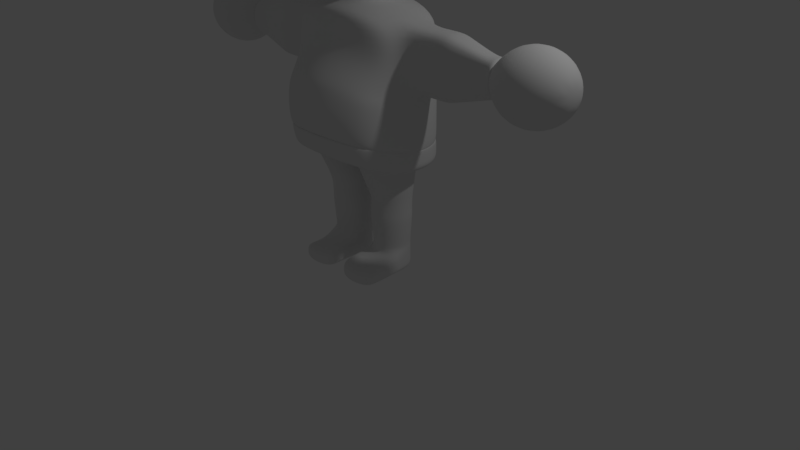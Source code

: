 # Source: model.blend  (saved by Blender 2.77.0; exported with 4.5.12 LTS)
import bpy
from mathutils import Matrix  # noqa: F401  (used for matrix-valued properties, if any)

bpy.ops.wm.read_factory_settings(use_empty=True)
scene = bpy.context.scene
scene.name = 'Scene'

# ---- collections
col_collection_1 = bpy.data.collections.new('Collection 1'); scene.collection.children.link(col_collection_1)

# ---- world
world_world = bpy.data.worlds.new('World'); scene.world = world_world
world_world.color = (0.05088, 0.05088, 0.05088)
world_world.use_sun_shadow = False
world_world.sun_shadow_jitter_overblur = 0.0
world_world.cycles.sampling_method = 'MANUAL'

# ---- cameras
cam_camera = bpy.data.cameras.new('Camera')
cam_camera.clip_end = 100.0
cam_camera.lens = 35.0
cam_camera.sensor_width = 32.0
cam_camera.sensor_height = 18.0
cam_camera.ortho_scale = 7.314
cam_camera.dof.focus_distance = 0.0
cam_camera.dof.aperture_fstop = 128.0

# ---- lights
light_lamp = bpy.data.lights.new('Lamp', 'POINT')
light_lamp.transmission_factor = 0.0
light_lamp.cutoff_distance = 30.0
light_lamp.energy = 100.0
light_lamp.shadow_buffer_clip_start = 1.001
light_lamp.shadow_soft_size = 0.1
light_lamp.shadow_maximum_resolution = 0.006
light_lamp.use_absolute_resolution = True

# ---- meshes
me_x = bpy.data.meshes.new('球')
me_x.from_pydata([(0.0, 0.309, 5.394), (0.0, 0.5878, 5.252), (0.0, 0.809, 5.031), (0.0, 0.9511, 4.752), (0.0, 1.0, 4.443), (0.0, 0.9511, 4.134), (0.0, 0.809, 3.856), (0.0, 0.5878, 3.634), (0.0, 0.309, 3.492), (0.1183, 0.2855, 5.394), (0.2249, 0.543, 5.252), (0.3096, 0.7474, 5.031), (0.364, 0.8787, 4.752), (0.3827, 0.9239, 4.443), (0.364, 0.8787, 4.134), (0.3096, 0.7474, 3.856), (0.2249, 0.543, 3.634), (0.1183, 0.2855, 3.492), (0.2185, 0.2185, 5.394), (0.4156, 0.4156, 5.252), (0.5721, 0.5721, 5.031), (0.6725, 0.6725, 4.752), (0.7071, 0.7071, 4.443), (0.6725, 0.6725, 4.134), (0.5721, 0.5721, 3.856), (0.4156, 0.4156, 3.634), (0.2185, 0.2185, 3.492), (0.2855, 0.1183, 5.394), (0.543, 0.2249, 5.252), (0.7474, 0.3096, 5.031), (0.8787, 0.364, 4.752), (0.9239, 0.3827, 4.443), (0.8787, 0.364, 4.134), (0.7474, 0.3096, 3.856), (0.543, 0.2249, 3.634), (0.2855, 0.1183, 3.492), (0.309, -6.157e-08, 5.394), (0.5878, -1.584e-07, 5.252), (0.809, -2.329e-07, 5.031), (0.9511, -2.031e-07, 4.752), (1.0, -2.329e-07, 4.443), (0.9511, -2.627e-07, 4.134), (0.809, -2.329e-07, 3.856), (0.5878, -2.18e-07, 3.634), (0.309, -9.882e-08, 3.492), (0.2855, -0.1183, 5.394), (0.543, -0.2249, 5.252), (0.7474, -0.3096, 5.031), (0.8787, -0.364, 4.752), (0.9239, -0.3827, 4.443), (0.8787, -0.364, 4.134), (0.7474, -0.3096, 3.856), (0.543, -0.2249, 3.634), (0.2855, -0.1183, 3.492), (0.2185, -0.2185, 5.394), (0.4156, -0.4156, 5.252), (0.5721, -0.5721, 5.031), (0.6725, -0.6725, 4.752), (0.7071, -0.7071, 4.443), (0.6725, -0.6725, 4.134), (0.5721, -0.5721, 3.856), (0.4156, -0.4156, 3.634), (0.2185, -0.2185, 3.492), (0.1183, -0.2855, 5.394), (0.2249, -0.543, 5.252), (0.3096, -0.7474, 5.031), (0.364, -0.8787, 4.752), (0.3827, -0.9239, 4.443), (0.364, -0.8787, 4.134), (0.3096, -0.7474, 3.856), (0.2249, -0.543, 3.634), (0.1183, -0.2855, 3.492), (0.0, -0.309, 5.394), (0.0, -0.5878, 5.252), (0.0, -0.809, 5.031), (0.0, -0.9511, 4.752), (0.0, -1.56, 4.443), (0.0, -0.9511, 4.134), (0.0, -0.809, 3.856), (0.0, -0.5878, 3.634), (0.0, -0.309, 3.492), (0.0, 0.309, 3.391), (0.0, -2.304e-07, 5.443), (0.1183, 0.2855, 3.391), (0.2185, 0.2185, 3.391), (0.2855, 0.1183, 3.391), (0.309, -9.882e-08, 3.391), (0.2855, -0.1183, 3.391), (0.2185, -0.2185, 3.391), (0.1183, -0.2855, 3.391), (0.0, -0.309, 3.391), (0.0, 0.309, 3.291), (0.1183, 0.2855, 3.291), (0.2185, 0.2185, 3.291), (0.2855, 0.1183, 3.291), (0.309, -9.882e-08, 3.291), (0.2855, -0.1183, 3.291), (0.2185, -0.2185, 3.291), (0.1183, -0.2855, 3.291), (0.0, -0.309, 3.291), (0.0, 0.5382, 3.235), (0.2169, 0.4972, 3.235), (0.3915, 0.3806, 3.235), (0.5082, 0.206, 3.235), (0.5491, -1.169e-07, 3.235), (0.5082, -0.206, 3.235), (0.3915, -0.3806, 3.235), (0.2169, -0.4972, 3.235), (0.0, -0.5382, 3.235), (0.0, 0.5382, 3.097), (0.5806, 0.4972, 3.097), (0.7552, 0.3806, 3.097), (0.8718, 0.206, 3.097), (0.9128, -1.169e-07, 3.097), (0.8718, -0.206, 3.097), (0.7552, -0.3806, 3.097), (0.5806, -0.4972, 3.097), (0.0, -0.5382, 3.097), (0.0, 0.5382, 2.74), (0.5806, 0.4972, 2.74), (0.7552, 0.3806, 2.74), (0.8718, 0.206, 2.74), (1.384, -1.169e-07, 3.097), (0.8718, -0.206, 2.74), (0.7552, -0.3806, 2.74), (0.5806, -0.4972, 2.74), (0.0, -0.674, 2.817), (0.0, 0.5382, 2.368), (0.5806, 0.4972, 2.368), (0.7552, 0.3806, 2.368), (0.8718, 0.206, 2.368), (0.9128, -1.169e-07, 2.368), (0.8718, -0.206, 2.368), (0.7552, -0.4223, 2.392), (0.5806, -0.7059, 2.486), (0.0, -0.8825, 2.563), (0.0, 0.5382, 2.241), (0.5806, 0.4972, 2.241), (0.7552, 0.3806, 2.241), (0.8718, 0.206, 2.241), (0.9128, -1.169e-07, 2.241), (0.8718, -0.206, 2.241), (0.7552, -0.513, 2.317), (0.5806, -0.7482, 2.384), (0.0, -0.9288, 2.463), (0.0, 0.5382, 2.115), (0.5806, 0.4972, 2.115), (0.7552, 0.3806, 2.115), (0.8718, 0.206, 2.115), (0.9128, -1.169e-07, 2.115), (0.8718, -0.206, 2.115), (0.7552, -0.5511, 2.212), (0.5806, -0.7758, 2.273), (0.0, -0.9702, 2.36), (0.0, 0.5382, 1.899), (0.5806, 0.4972, 1.899), (0.7552, 0.3806, 1.899), (0.8718, 0.206, 1.899), (0.9128, -1.169e-07, 1.899), (0.8718, -0.206, 1.899), (0.7552, -0.573, 2.009), (0.5806, -0.7939, 2.068), (0.0, -1.033, 2.18), (0.0, 0.5382, 1.7), (0.5806, 0.4972, 1.7), (0.7552, 0.3806, 1.7), (0.8718, 0.206, 1.7), (0.9128, -1.169e-07, 1.7), (0.8718, -0.206, 1.7), (0.7552, -0.5423, 1.792), (0.5806, -0.769, 1.854), (0.0, -0.9584, 1.938), (0.0, 0.3606, 1.349), (0.3093, 0.2754, 1.349), (0.4766, 0.2813, 1.349), (0.6244, 0.1778, 1.349), (0.6244, -0.2011, 1.362), (0.4766, -0.4734, 1.458), (0.3093, -0.5215, 1.489), (0.0, -0.4698, 1.5), (0.7552, -0.5088, 1.62), (0.7552, -0.4448, 1.485), (0.8718, -0.206, 1.448), (0.8718, -0.206, 1.547), (0.0, -0.9254, 1.767), (0.0, -0.8892, 1.647), (0.5806, -0.7128, 1.57), (0.5806, -0.7454, 1.688), (0.5806, 0.4972, 1.547), (0.5806, 0.4972, 1.448), (0.0, 0.5382, 1.448), (0.0, 0.5382, 1.547), (0.8718, 0.206, 1.547), (0.8718, 0.206, 1.448), (0.7552, 0.3806, 1.448), (0.7552, 0.3806, 1.547), (0.9128, -1.169e-07, 1.448), (0.9128, -1.169e-07, 1.547), (0.04527, -0.1927, 1.458), (0.6606, 8.827e-09, 1.349), (0.3533, 0.2798, 0.821), (0.1555, 0.1978, 0.821), (0.07353, -7.178e-09, 0.821), (0.1555, -0.1978, 0.821), (0.3533, -0.2798, 0.821), (0.5511, -0.1978, 0.821), (0.6331, 8.387e-09, 0.821), (0.5511, 0.1978, 0.821), (0.3533, 0.2526, 0.2512), (0.1747, 0.1786, 0.2512), (0.1007, -6.046e-09, 0.2512), (0.09845, -0.1786, 0.2512), (0.3533, -0.2526, 0.2512), (0.6082, -0.1786, 0.2512), (0.6059, 8.007e-09, 0.2512), (0.5319, 0.1786, 0.2512), (0.0, -0.1936, 1.459), (0.6159, -0.4854, 1.486), (0.0, -0.6908, 1.58), (0.4449, 0.3863, 1.398), (0.7481, 0.1919, 1.398), (0.7481, -0.1919, 1.398), (0.4449, -0.6308, 1.537), (0.0, 0.4494, 1.398), (0.6159, 0.3309, 1.398), (0.7867, -5.402e-08, 1.398), (0.6117, -0.1871, 1.229), (0.2683, -0.4531, 1.338), (0.4474, 0.2875, 1.229), (0.2683, 0.2617, 1.229), (0.6606, 8.827e-09, 1.229), (0.04527, -0.114, 1.294), (0.4474, -0.4199, 1.304), (0.6117, 0.1871, 1.229), (0.566, -0.1869, 0.9615), (0.2035, -0.2138, 0.9615), (0.3874, 0.2725, 0.9615), (0.566, 0.1869, 0.9615), (0.2035, 0.2138, 0.9615), (0.6331, 8.387e-09, 0.9615), (0.07353, -7.178e-09, 0.9615), (0.3874, -0.2725, 0.9615), (0.5586, -0.1923, 0.8912), (0.1795, -0.2058, 0.8912), (0.3704, 0.2761, 0.8912), (0.5586, 0.1923, 0.8912), (0.1795, 0.2058, 0.8912), (0.6331, 8.387e-09, 0.8912), (0.07353, -7.178e-09, 0.8912), (0.3704, -0.2761, 0.8912), (0.1555, -0.1978, 0.6714), (0.3533, -0.2798, 0.6714), (0.1555, 0.1978, 0.6714), (0.07353, -7.178e-09, 0.6714), (0.6331, 8.387e-09, 0.6714), (0.5511, 0.1978, 0.6714), (0.5511, -0.1978, 0.6714), (0.3533, 0.2798, 0.6714), (0.3533, -0.2798, 0.7462), (0.07353, -7.178e-09, 0.7462), (0.5511, 0.1978, 0.7462), (0.5511, -0.1978, 0.7462), (0.1555, -0.1978, 0.7462), (0.1555, 0.1978, 0.7462), (0.6331, 8.387e-09, 0.7462), (0.3533, 0.2798, 0.7462), (0.1747, -0.1786, 0.3729), (0.1747, 0.1786, 0.3729), (0.6059, 8.007e-09, 0.3729), (0.3533, 0.2526, 0.3729), (0.3533, -0.2526, 0.3729), (0.1007, -6.046e-09, 0.3729), (0.5319, 0.1786, 0.3729), (0.5319, -0.1786, 0.3729), (0.1747, -0.1786, 0.3121), (0.1747, 0.1786, 0.3121), (0.6059, 8.007e-09, 0.3121), (0.3533, 0.2526, 0.3121), (0.3533, -0.2526, 0.3121), (0.1007, -6.046e-09, 0.3121), (0.5319, 0.1786, 0.3121), (0.5319, -0.1786, 0.3121), (0.3533, 0.2526, 0.0001106), (0.1747, 0.1786, 0.0001106), (0.1007, -6.046e-09, 0.0001106), (0.09845, -0.1786, 0.0001106), (0.3533, -0.2526, 0.0001106), (0.6082, -0.1786, 0.0001106), (0.6059, 8.007e-09, 0.0001106), (0.5319, 0.1786, 0.0001106), (0.3533, -0.6985, 0.1716), (0.09845, -0.6245, 0.1716), (0.6082, -0.6245, 0.1716), (0.3533, -0.6985, 0.0001106), (0.09845, -0.6245, 0.0001106), (0.6082, -0.6245, 0.0001106), (0.6082, -0.3272, 0.1716), (0.6082, -0.4759, 0.1716), (0.6082, -0.4759, 0.0001106), (0.6082, -0.3272, 0.0001106), (0.3533, -0.4012, 0.1716), (0.3533, -0.5499, 0.1716), (0.3533, -0.4012, 0.0001106), (0.3533, -0.5499, 0.0001106), (0.09845, -0.4759, 0.0001106), (0.09845, -0.3272, 0.0001106), (0.09845, -0.3272, 0.2512), (0.09845, -0.4759, 0.2512), (0.6059, 8.007e-09, 0.08628), (0.5319, 0.1786, 0.08628), (0.6082, -0.1786, 0.08628), (0.1007, -6.046e-09, 0.08628), (0.09845, -0.1786, 0.08628), (0.3533, 0.2526, 0.08628), (0.1747, 0.1786, 0.08628), (0.3533, -0.6985, 0.05897), (0.6082, -0.6245, 0.05897), (0.09845, -0.6245, 0.05897), (0.09845, -0.3272, 0.08628), (0.09845, -0.4759, 0.08628), (0.6082, -0.3272, 0.05897), (0.6082, -0.4759, 0.05897), (0.3533, 0.002829, 0.0001111), (1.893, -0.1239, 2.952), (1.893, -1.089e-07, 2.952), (1.893, 0.1238, 2.952), (1.893, -0.1239, 2.738), (1.893, 0.1238, 2.738), (1.893, -0.1239, 2.514), (1.893, -1.089e-07, 2.514), (1.893, 0.1238, 2.514), (1.384, -0.206, 3.097), (1.384, -0.206, 2.74), (1.384, -0.206, 2.368), (1.384, 0.206, 3.097), (1.384, 0.206, 2.74), (1.384, 0.206, 2.368), (1.384, -1.169e-07, 2.368), (1.246, -1.169e-07, 3.097), (1.234, -0.206, 2.74), (1.234, 0.206, 2.74), (1.234, 0.206, 2.368), (1.234, -0.206, 3.097), (1.234, -0.206, 2.368), (1.234, 0.206, 3.097), (1.246, -1.169e-07, 2.368), (1.58, -0.1744, 3.041), (1.58, -0.1744, 2.424), (1.58, 0.1744, 3.041), (1.58, -1.138e-07, 2.424), (1.58, -1.138e-07, 3.041), (1.58, -0.1744, 2.739), (1.58, 0.1744, 2.739), (1.58, 0.1744, 2.424), (1.496, -1.151e-07, 3.065), (1.496, -0.188, 2.739), (1.496, 0.188, 2.739), (1.496, 0.188, 2.4), (1.496, -0.188, 3.065), (1.496, -0.188, 2.4), (1.496, 0.188, 3.065), (1.496, -1.151e-07, 2.4), (2.862, -7.552e-08, 3.001), (2.686, -1.228e-07, 3.177), (2.445, -1.638e-07, 3.241), (2.205, -1.874e-07, 3.177), (2.029, -1.874e-07, 3.001), (2.862, 0.17, 2.93), (2.686, 0.2945, 3.055), (2.445, 0.34, 3.1), (2.205, 0.2945, 3.055), (2.029, 0.17, 2.93), (2.862, 0.2405, 2.76), (2.686, 0.4165, 2.76), (2.445, 0.4809, 2.76), (2.205, 0.4165, 2.76), (2.029, 0.2405, 2.76), (2.926, -8.59e-08, 2.76), (2.862, 0.17, 2.59), (2.686, 0.2945, 2.466), (2.445, 0.34, 2.42), (2.205, 0.2945, 2.466), (2.029, 0.17, 2.59), (2.862, -3.359e-08, 2.52), (2.686, 9.405e-09, 2.344), (2.445, -2.858e-08, 2.279), (2.205, -6.954e-08, 2.344), (2.029, -1.24e-07, 2.52), (2.862, -0.17, 2.59), (2.686, -0.2945, 2.466), (2.445, -0.34, 2.42), (2.205, -0.2945, 2.466), (2.029, -0.17, 2.59), (2.862, -0.2405, 2.76), (2.686, -0.4165, 2.76), (2.445, -0.4809, 2.76), (2.205, -0.4165, 2.76), (2.029, -0.2405, 2.76), (2.862, -0.17, 2.93), (2.686, -0.2945, 3.055), (2.445, -0.34, 3.1), (2.205, -0.2945, 3.055), (2.029, -0.17, 2.93), (2.001, -0.1394, 2.598), (1.986, -0.1554, 2.566), (1.986, -0.2036, 2.753), (2.001, -0.1881, 2.756), (1.986, -0.1554, 2.937), (2.001, -0.1394, 2.911), (1.986, -1.626e-07, 2.985), (2.001, -1.677e-07, 2.96), (1.986, 0.1554, 2.937), (2.001, 0.1394, 2.911), (1.986, 0.2036, 2.753), (2.001, 0.1881, 2.756), (1.986, 0.1554, 2.566), (2.001, 0.1394, 2.598), (1.986, -1.192e-07, 2.518), (2.001, -1.239e-07, 2.55), (0.7477, 0.3417, 1.675), (0.5877, 0.4486, 1.675), (0.8921, -0.006858, 1.675), (0.8545, 0.1818, 1.675), (0.7477, -0.5064, 1.761), (0.8545, -0.1955, 1.675), (0.0, -0.8914, 1.897), (0.5877, -0.7135, 1.818), (0.0, 0.4861, 1.675), (0.5806, 0.4972, 1.67), (0.8718, 0.206, 1.67), (0.8718, -0.206, 1.67), (0.5806, -0.774, 1.827), (0.0, 0.5382, 1.67), (0.7552, 0.3806, 1.67), (0.9128, -1.169e-07, 1.67), (0.7552, -0.5485, 1.765), (0.0, -0.9733, 1.917)], [], [(5, 4, 13, 14), (2, 1, 10, 11), (17, 26, 84, 83), (6, 5, 14, 15), (3, 2, 11, 12), (0, 82, 9), (7, 6, 15, 16), (4, 3, 12, 13), (1, 0, 9, 10), (8, 7, 16, 17), (10, 9, 18, 19), (17, 16, 25, 26), (14, 13, 22, 23), (11, 10, 19, 20), (44, 53, 87, 86), (15, 14, 23, 24), (12, 11, 20, 21), (9, 82, 18), (16, 15, 24, 25), (13, 12, 21, 22), (22, 21, 30, 31), (19, 18, 27, 28), (26, 25, 34, 35), (23, 22, 31, 32), (20, 19, 28, 29), (53, 62, 88, 87), (24, 23, 32, 33), (21, 20, 29, 30), (18, 82, 27), (25, 24, 33, 34), (27, 82, 36), (34, 33, 42, 43), (31, 30, 39, 40), (28, 27, 36, 37), (35, 34, 43, 44), (32, 31, 40, 41), (29, 28, 37, 38), (26, 35, 85, 84), (33, 32, 41, 42), (30, 29, 38, 39), (42, 41, 50, 51), (39, 38, 47, 48), (36, 82, 45), (43, 42, 51, 52), (40, 39, 48, 49), (37, 36, 45, 46), (44, 43, 52, 53), (41, 40, 49, 50), (38, 37, 46, 47), (62, 71, 89, 88), (47, 46, 55, 56), (71, 80, 90, 89), (51, 50, 59, 60), (48, 47, 56, 57), (45, 82, 54), (52, 51, 60, 61), (49, 48, 57, 58), (46, 45, 54, 55), (53, 52, 61, 62), (50, 49, 58, 59), (59, 58, 67, 68), (56, 55, 64, 65), (35, 44, 86, 85), (60, 59, 68, 69), (57, 56, 65, 66), (54, 82, 63), (61, 60, 69, 70), (58, 57, 66, 67), (55, 54, 63, 64), (62, 61, 70, 71), (64, 63, 72, 73), (71, 70, 79, 80), (68, 67, 76, 77), (65, 64, 73, 74), (8, 17, 83, 81), (69, 68, 77, 78), (66, 65, 74, 75), (63, 82, 72), (70, 69, 78, 79), (67, 66, 75, 76), (81, 83, 92, 91), (83, 84, 93, 92), (84, 85, 94, 93), (85, 86, 95, 94), (86, 87, 96, 95), (87, 88, 97, 96), (88, 89, 98, 97), (89, 90, 99, 98), (92, 93, 102, 101), (94, 95, 104, 103), (96, 97, 106, 105), (98, 99, 108, 107), (91, 92, 101, 100), (93, 94, 103, 102), (95, 96, 105, 104), (97, 98, 107, 106), (107, 108, 117, 116), (100, 101, 110, 109), (102, 103, 112, 111), (104, 105, 114, 113), (106, 107, 116, 115), (101, 102, 111, 110), (103, 104, 113, 112), (105, 106, 115, 114), (111, 112, 121, 120), (353, 352, 327, 330), (115, 116, 125, 124), (110, 111, 120, 119), (352, 348, 325, 327), (114, 115, 124, 123), (116, 117, 126, 125), (109, 110, 119, 118), (119, 120, 129, 128), (350, 346, 323, 324), (123, 124, 133, 132), (125, 126, 135, 134), (118, 119, 128, 127), (120, 121, 130, 129), (351, 347, 328, 326), (124, 125, 134, 133), (130, 131, 140, 139), (132, 133, 142, 141), (134, 135, 144, 143), (127, 128, 137, 136), (129, 130, 139, 138), (131, 132, 141, 140), (133, 134, 143, 142), (128, 129, 138, 137), (136, 137, 146, 145), (138, 139, 148, 147), (140, 141, 150, 149), (142, 143, 152, 151), (137, 138, 147, 146), (139, 140, 149, 148), (141, 142, 151, 150), (143, 144, 153, 152), (149, 150, 159, 158), (151, 152, 161, 160), (146, 147, 156, 155), (148, 149, 158, 157), (150, 151, 160, 159), (152, 153, 162, 161), (145, 146, 155, 154), (147, 148, 157, 156), (420, 419, 165, 164), (422, 421, 167, 166), (424, 423, 169, 168), (426, 425, 171, 170), (427, 420, 164, 163), (419, 422, 166, 165), (421, 424, 168, 167), (423, 426, 170, 169), (221, 217, 177, 176), (222, 218, 179, 178), (223, 219, 173, 172), (224, 220, 175, 174), (225, 221, 176, 199), (217, 222, 178, 177), (219, 224, 174, 173), (220, 225, 199, 175), (166, 167, 197, 192), (192, 197, 196, 193), (164, 165, 195, 188), (188, 195, 194, 189), (169, 170, 187, 180), (180, 187, 186, 181), (167, 168, 183, 197), (197, 183, 182, 196), (165, 166, 192, 195), (195, 192, 193, 194), (163, 164, 188, 191), (191, 188, 189, 190), (170, 171, 184, 187), (187, 184, 185, 186), (168, 169, 180, 183), (183, 180, 181, 182), (246, 244, 200, 201), (244, 245, 207, 200), (247, 242, 205, 206), (249, 243, 203, 204), (248, 246, 201, 202), (245, 247, 206, 207), (242, 249, 204, 205), (243, 248, 202, 203), (278, 274, 211, 212), (279, 275, 209, 210), (280, 276, 214, 215), (281, 278, 212, 213), (274, 279, 210, 211), (275, 277, 208, 209), (277, 280, 215, 208), (276, 281, 213, 214), (216, 198, 178, 179), (172, 173, 198, 216), (193, 196, 225, 220), (189, 194, 224, 219), (181, 186, 222, 217), (196, 182, 221, 225), (194, 193, 220, 224), (190, 189, 219, 223), (186, 185, 218, 222), (182, 181, 217, 221), (178, 198, 231, 227), (176, 177, 232, 226), (175, 199, 230, 233), (198, 173, 229, 231), (177, 178, 227, 232), (199, 176, 226, 230), (174, 175, 233, 228), (173, 174, 228, 229), (227, 231, 240, 235), (226, 232, 241, 234), (233, 230, 239, 237), (231, 229, 238, 240), (232, 227, 235, 241), (230, 226, 234, 239), (228, 233, 237, 236), (229, 228, 236, 238), (235, 240, 248, 243), (234, 241, 249, 242), (237, 239, 247, 245), (240, 238, 246, 248), (241, 235, 243, 249), (239, 234, 242, 247), (236, 237, 245, 244), (238, 236, 244, 246), (264, 261, 256, 254), (265, 260, 255, 257), (263, 265, 257, 252), (262, 259, 253, 250), (261, 258, 251, 256), (260, 264, 254, 255), (259, 263, 252, 253), (258, 262, 250, 251), (204, 203, 262, 258), (202, 201, 263, 259), (207, 206, 264, 260), (205, 204, 258, 261), (203, 202, 259, 262), (201, 200, 265, 263), (200, 207, 260, 265), (206, 205, 261, 264), (254, 256, 273, 268), (257, 255, 272, 269), (252, 257, 269, 267), (250, 253, 271, 266), (256, 251, 270, 273), (255, 254, 268, 272), (253, 252, 267, 271), (251, 250, 266, 270), (268, 273, 281, 276), (269, 272, 280, 277), (267, 269, 277, 275), (266, 271, 279, 274), (273, 270, 278, 281), (272, 268, 276, 280), (271, 267, 275, 279), (270, 266, 274, 278), (309, 308, 288, 289), (297, 301, 290, 292), (312, 311, 284, 285), (314, 313, 282, 283), (313, 309, 289, 282), (308, 310, 287, 288), (321, 297, 292, 316), (311, 314, 283, 284), (316, 315, 293, 295), (315, 317, 294, 293), (304, 303, 293, 294), (301, 307, 291, 290), (303, 298, 295, 293), (319, 304, 294, 317), (312, 285, 305, 318), (318, 305, 304, 319), (286, 287, 299, 302), (302, 299, 298, 303), (212, 211, 306, 300), (300, 306, 307, 301), (285, 286, 302, 305), (305, 302, 303, 304), (310, 213, 296, 320), (320, 296, 297, 321), (213, 212, 300, 296), (296, 300, 301, 297), (299, 320, 321, 298), (287, 310, 320, 299), (306, 318, 319, 307), (211, 312, 318, 306), (307, 319, 317, 291), (290, 291, 317, 315), (292, 290, 315, 316), (210, 209, 314, 311), (298, 321, 316, 295), (214, 213, 310, 308), (208, 215, 309, 313), (209, 208, 313, 314), (211, 210, 311, 312), (215, 214, 308, 309), (283, 282, 322, 284), (282, 289, 288, 322), (284, 322, 286, 285), (322, 288, 287, 286), (347, 349, 329, 328), (348, 350, 324, 325), (349, 353, 330, 329), (346, 351, 326, 323), (342, 339, 332, 331), (345, 341, 336, 337), (344, 338, 122, 334), (343, 345, 337, 333), (339, 343, 333, 332), (338, 342, 331, 122), (340, 344, 334, 335), (341, 340, 335, 336), (130, 121, 340, 341), (121, 112, 344, 340), (113, 114, 342, 338), (123, 132, 343, 339), (132, 131, 345, 343), (112, 113, 338, 344), (131, 130, 341, 345), (114, 123, 339, 342), (358, 355, 351, 346), (361, 357, 353, 349), (360, 354, 350, 348), (359, 361, 349, 347), (355, 359, 347, 351), (354, 358, 346, 350), (356, 360, 348, 352), (357, 356, 352, 353), (336, 335, 356, 357), (335, 334, 360, 356), (122, 331, 358, 354), (332, 333, 359, 355), (333, 337, 361, 359), (334, 122, 354, 360), (337, 336, 357, 361), (331, 332, 355, 358), (362, 377, 367), (365, 364, 369, 370), (363, 362, 367, 368), (366, 365, 370, 371), (364, 363, 368, 369), (370, 369, 374, 375), (368, 367, 372, 373), (371, 370, 375, 376), (369, 368, 373, 374), (367, 377, 372), (375, 374, 380, 381), (373, 372, 378, 379), (376, 375, 381, 382), (374, 373, 379, 380), (372, 377, 378), (379, 378, 383, 384), (382, 381, 386, 387), (380, 379, 384, 385), (378, 377, 383), (381, 380, 385, 386), (387, 386, 391, 392), (385, 384, 389, 390), (383, 377, 388), (386, 385, 390, 391), (384, 383, 388, 389), (392, 391, 396, 397), (390, 389, 394, 395), (388, 377, 393), (391, 390, 395, 396), (389, 388, 393, 394), (397, 396, 401, 402), (395, 394, 399, 400), (393, 377, 398), (396, 395, 400, 401), (394, 393, 398, 399), (402, 401, 365, 366), (400, 399, 363, 364), (398, 377, 362), (401, 400, 364, 365), (399, 398, 362, 363), (403, 392, 397, 406), (406, 397, 402, 408), (408, 402, 366, 410), (410, 366, 371, 412), (412, 371, 376, 414), (414, 376, 382, 416), (416, 382, 387, 418), (418, 387, 392, 403), (329, 417, 404, 328), (417, 418, 403, 404), (330, 415, 417, 329), (415, 416, 418, 417), (327, 413, 415, 330), (413, 414, 416, 415), (325, 411, 413, 327), (411, 412, 414, 413), (324, 409, 411, 325), (409, 410, 412, 411), (323, 407, 409, 324), (407, 408, 410, 409), (326, 405, 407, 323), (405, 406, 408, 407), (328, 404, 405, 326), (404, 403, 406, 405), (435, 431, 426, 423), (434, 430, 424, 421), (433, 429, 422, 419), (432, 428, 420, 427), (431, 436, 425, 426), (430, 435, 423, 424), (429, 434, 421, 422), (428, 433, 419, 420), (155, 156, 433, 428), (157, 158, 434, 429), (159, 160, 435, 430), (161, 162, 436, 431), (154, 155, 428, 432), (156, 157, 429, 433), (158, 159, 430, 434), (160, 161, 431, 435)])
me_x.polygons.foreach_set('use_smooth', [True] * 418)
_k = {(403, 418): 1.0, (416, 418): 1.0, (414, 416): 1.0, (412, 414): 1.0, (410, 412): 1.0, (408, 410): 1.0, (406, 408): 1.0, (403, 406): 1.0, (423, 426): 1.0, (421, 424): 1.0, (419, 422): 1.0, (420, 427): 1.0, (425, 426): 1.0, (423, 424): 1.0, (421, 422): 1.0, (419, 420): 1.0}
me_x.attributes.new('crease_edge', 'FLOAT', 'EDGE').data.foreach_set('value', [_k.get((min(e.vertices), max(e.vertices)), 0.0) for e in me_x.edges])
me_x.use_remesh_preserve_volume = False
me_x.use_remesh_preserve_attributes = False
me_x.use_mirror_vertex_groups = False
me_x.update()
arm_x = bpy.data.armatures.new('アーマチュア')  # bones are not reproduced

# ---- objects
ob_x = bpy.data.objects.new('アーマチュア', arm_x)
ob_x_1 = bpy.data.objects.new('球', me_x)
ob_lamp = bpy.data.objects.new('Lamp', light_lamp)
ob_camera = bpy.data.objects.new('Camera', cam_camera)

# ---- transforms, parenting, visibility, modifiers, constraints
ob_x.location = (0.0, 0.0, 0.0)
ob_x.show_in_front = True
ob_x.lineart.crease_threshold = 0.0
ob_x_1.location = (0.0, 0.0, 0.0)
ob_x_1.lineart.crease_threshold = 0.0
_m = ob_x_1.modifiers.new('ミラー', 'MIRROR')
_m.use_clip = True
_m = ob_x_1.modifiers.new('Subsurf', 'SUBSURF')
_m.uv_smooth = 'PRESERVE_CORNERS'
_m.quality = 2
_m.levels = 2
_m.show_only_control_edges = False
ob_lamp.location = (4.076, 1.005, 5.904)
ob_lamp.rotation_euler = (0.6503, 0.05522, 1.866)
ob_lamp.lock_rotations_4d = False
ob_lamp.empty_display_type = 'ARROWS'
ob_lamp.color = (0.0, 0.0, 0.0, 0.0)
ob_lamp.lineart.crease_threshold = 0.0
ob_camera.location = (7.481, -6.508, 5.344)
ob_camera.rotation_euler = (1.109, 0.01082, 0.8149)
ob_camera.lock_rotations_4d = False
ob_camera.empty_display_type = 'ARROWS'
ob_camera.color = (0.0, 0.0, 0.0, 0.0)
ob_camera.display_type = 'WIRE'
ob_camera.lineart.crease_threshold = 0.0

# ---- collection membership
col_collection_1.objects.link(ob_x)
col_collection_1.objects.link(ob_x_1)
col_collection_1.objects.link(ob_lamp)
col_collection_1.objects.link(ob_camera)

# ---- scene / render settings (as saved in the file)
scene.camera = ob_camera
scene.frame_start = 1; scene.frame_end = 100; scene.frame_set(1)
scene.render.engine = 'BLENDER_EEVEE_NEXT'
scene.render.resolution_percentage = 50
scene.render.fps = 25
scene.render.dither_intensity = 0.0
scene.cycles.use_denoising = False
scene.cycles.samples = 128
scene.cycles.sampling_pattern = 'TABULATED_SOBOL'
scene.cycles.light_sampling_threshold = 0.0
scene.cycles.use_adaptive_sampling = False
scene.cycles.use_light_tree = False
scene.cycles.blur_glossy = 0.0
scene.cycles.sample_clamp_indirect = 0.0
scene.view_settings.view_transform = 'Standard'
bpy.context.view_layer.update()
